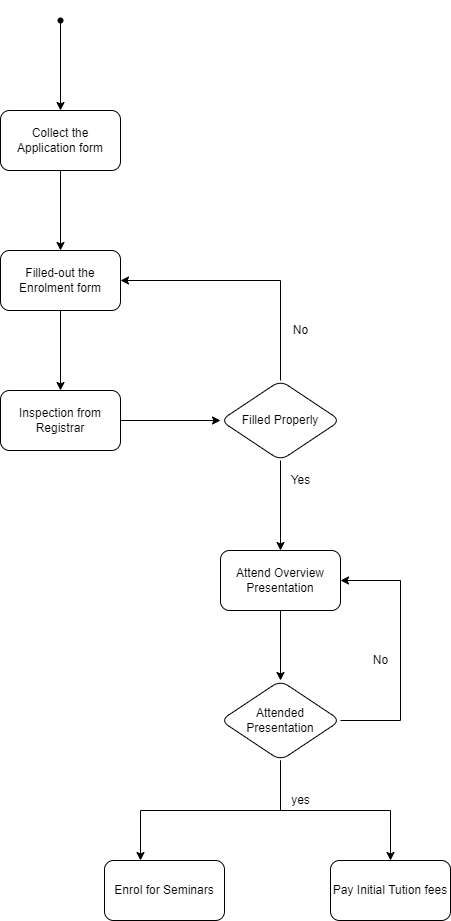

The diagram above was exported from draw.io. Its source (the exported page's mxGraphModel, read from the mxfile embedded in the PNG):
<mxGraphModel dx="1022" dy="460" grid="1" gridSize="10" guides="1" tooltips="1" connect="1" arrows="1" fold="1" page="1" pageScale="1" pageWidth="827" pageHeight="1169" math="0" shadow="0">
  <root>
    <mxCell id="WIyWlLk6GJQsqaUBKTNV-0" />
    <mxCell id="WIyWlLk6GJQsqaUBKTNV-1" parent="WIyWlLk6GJQsqaUBKTNV-0" />
    <mxCell id="e4x9hjwtPjD2yaKbK_S7-2" value="" style="edgeStyle=orthogonalEdgeStyle;rounded=0;orthogonalLoop=1;jettySize=auto;html=1;" edge="1" parent="WIyWlLk6GJQsqaUBKTNV-1" source="e4x9hjwtPjD2yaKbK_S7-0" target="e4x9hjwtPjD2yaKbK_S7-1">
      <mxGeometry relative="1" as="geometry" />
    </mxCell>
    <mxCell id="e4x9hjwtPjD2yaKbK_S7-0" value="" style="shape=waypoint;sketch=0;fillStyle=solid;size=6;pointerEvents=1;points=[];fillColor=none;resizable=0;rotatable=0;perimeter=centerPerimeter;snapToPoint=1;" vertex="1" parent="WIyWlLk6GJQsqaUBKTNV-1">
      <mxGeometry x="350" y="60" width="40" height="40" as="geometry" />
    </mxCell>
    <mxCell id="e4x9hjwtPjD2yaKbK_S7-4" value="" style="edgeStyle=orthogonalEdgeStyle;rounded=0;orthogonalLoop=1;jettySize=auto;html=1;" edge="1" parent="WIyWlLk6GJQsqaUBKTNV-1" source="e4x9hjwtPjD2yaKbK_S7-1" target="e4x9hjwtPjD2yaKbK_S7-3">
      <mxGeometry relative="1" as="geometry" />
    </mxCell>
    <mxCell id="e4x9hjwtPjD2yaKbK_S7-1" value="Collect the Application form" style="rounded=1;whiteSpace=wrap;html=1;fillColor=none;sketch=0;fillStyle=solid;" vertex="1" parent="WIyWlLk6GJQsqaUBKTNV-1">
      <mxGeometry x="310" y="170" width="120" height="60" as="geometry" />
    </mxCell>
    <mxCell id="e4x9hjwtPjD2yaKbK_S7-6" value="" style="edgeStyle=orthogonalEdgeStyle;rounded=0;orthogonalLoop=1;jettySize=auto;html=1;" edge="1" parent="WIyWlLk6GJQsqaUBKTNV-1" source="e4x9hjwtPjD2yaKbK_S7-3" target="e4x9hjwtPjD2yaKbK_S7-5">
      <mxGeometry relative="1" as="geometry" />
    </mxCell>
    <mxCell id="e4x9hjwtPjD2yaKbK_S7-3" value="Filled-out the Enrolment form" style="rounded=1;whiteSpace=wrap;html=1;fillColor=none;sketch=0;fillStyle=solid;" vertex="1" parent="WIyWlLk6GJQsqaUBKTNV-1">
      <mxGeometry x="310" y="310" width="120" height="60" as="geometry" />
    </mxCell>
    <mxCell id="e4x9hjwtPjD2yaKbK_S7-8" value="" style="edgeStyle=orthogonalEdgeStyle;rounded=0;orthogonalLoop=1;jettySize=auto;html=1;" edge="1" parent="WIyWlLk6GJQsqaUBKTNV-1" source="e4x9hjwtPjD2yaKbK_S7-5" target="e4x9hjwtPjD2yaKbK_S7-7">
      <mxGeometry relative="1" as="geometry" />
    </mxCell>
    <mxCell id="e4x9hjwtPjD2yaKbK_S7-5" value="Inspection from Registrar" style="rounded=1;whiteSpace=wrap;html=1;fillColor=none;sketch=0;fillStyle=solid;" vertex="1" parent="WIyWlLk6GJQsqaUBKTNV-1">
      <mxGeometry x="310" y="450" width="120" height="60" as="geometry" />
    </mxCell>
    <mxCell id="e4x9hjwtPjD2yaKbK_S7-12" value="" style="edgeStyle=orthogonalEdgeStyle;rounded=0;orthogonalLoop=1;jettySize=auto;html=1;" edge="1" parent="WIyWlLk6GJQsqaUBKTNV-1" source="e4x9hjwtPjD2yaKbK_S7-7" target="e4x9hjwtPjD2yaKbK_S7-11">
      <mxGeometry relative="1" as="geometry" />
    </mxCell>
    <mxCell id="e4x9hjwtPjD2yaKbK_S7-7" value="Filled Properly" style="rhombus;whiteSpace=wrap;html=1;fillColor=none;rounded=1;sketch=0;fillStyle=solid;" vertex="1" parent="WIyWlLk6GJQsqaUBKTNV-1">
      <mxGeometry x="530" y="440" width="120" height="80" as="geometry" />
    </mxCell>
    <mxCell id="e4x9hjwtPjD2yaKbK_S7-9" value="" style="edgeStyle=segmentEdgeStyle;endArrow=classic;html=1;rounded=0;entryX=1;entryY=0.5;entryDx=0;entryDy=0;exitX=0.5;exitY=0;exitDx=0;exitDy=0;" edge="1" parent="WIyWlLk6GJQsqaUBKTNV-1" source="e4x9hjwtPjD2yaKbK_S7-7" target="e4x9hjwtPjD2yaKbK_S7-3">
      <mxGeometry width="50" height="50" relative="1" as="geometry">
        <mxPoint x="520" y="390" as="sourcePoint" />
        <mxPoint x="570" y="340" as="targetPoint" />
        <Array as="points">
          <mxPoint x="590" y="340" />
        </Array>
      </mxGeometry>
    </mxCell>
    <mxCell id="e4x9hjwtPjD2yaKbK_S7-10" value="No" style="text;html=1;align=center;verticalAlign=middle;resizable=0;points=[];autosize=1;strokeColor=none;fillColor=none;" vertex="1" parent="WIyWlLk6GJQsqaUBKTNV-1">
      <mxGeometry x="595" y="380" width="30" height="20" as="geometry" />
    </mxCell>
    <mxCell id="e4x9hjwtPjD2yaKbK_S7-15" value="" style="edgeStyle=orthogonalEdgeStyle;rounded=0;orthogonalLoop=1;jettySize=auto;html=1;" edge="1" parent="WIyWlLk6GJQsqaUBKTNV-1" source="e4x9hjwtPjD2yaKbK_S7-11" target="e4x9hjwtPjD2yaKbK_S7-14">
      <mxGeometry relative="1" as="geometry" />
    </mxCell>
    <mxCell id="e4x9hjwtPjD2yaKbK_S7-11" value="Attend Overview Presentation" style="whiteSpace=wrap;html=1;fillColor=none;rounded=1;sketch=0;fillStyle=solid;" vertex="1" parent="WIyWlLk6GJQsqaUBKTNV-1">
      <mxGeometry x="530" y="610" width="120" height="60" as="geometry" />
    </mxCell>
    <mxCell id="e4x9hjwtPjD2yaKbK_S7-13" value="Yes" style="text;html=1;align=center;verticalAlign=middle;resizable=0;points=[];autosize=1;strokeColor=none;fillColor=none;" vertex="1" parent="WIyWlLk6GJQsqaUBKTNV-1">
      <mxGeometry x="595" y="530" width="30" height="20" as="geometry" />
    </mxCell>
    <mxCell id="e4x9hjwtPjD2yaKbK_S7-17" value="" style="edgeStyle=orthogonalEdgeStyle;rounded=0;orthogonalLoop=1;jettySize=auto;html=1;" edge="1" parent="WIyWlLk6GJQsqaUBKTNV-1" source="e4x9hjwtPjD2yaKbK_S7-14" target="e4x9hjwtPjD2yaKbK_S7-16">
      <mxGeometry relative="1" as="geometry">
        <Array as="points">
          <mxPoint x="590" y="870" />
          <mxPoint x="450" y="870" />
        </Array>
      </mxGeometry>
    </mxCell>
    <mxCell id="e4x9hjwtPjD2yaKbK_S7-22" value="" style="edgeStyle=orthogonalEdgeStyle;rounded=0;orthogonalLoop=1;jettySize=auto;html=1;" edge="1" parent="WIyWlLk6GJQsqaUBKTNV-1" source="e4x9hjwtPjD2yaKbK_S7-14" target="e4x9hjwtPjD2yaKbK_S7-21">
      <mxGeometry relative="1" as="geometry" />
    </mxCell>
    <mxCell id="e4x9hjwtPjD2yaKbK_S7-14" value="Attended Presentation" style="rhombus;whiteSpace=wrap;html=1;fillColor=none;rounded=1;sketch=0;fillStyle=solid;" vertex="1" parent="WIyWlLk6GJQsqaUBKTNV-1">
      <mxGeometry x="530" y="740" width="120" height="80" as="geometry" />
    </mxCell>
    <mxCell id="e4x9hjwtPjD2yaKbK_S7-16" value="Enrol for Seminars" style="whiteSpace=wrap;html=1;fillColor=none;rounded=1;sketch=0;fillStyle=solid;" vertex="1" parent="WIyWlLk6GJQsqaUBKTNV-1">
      <mxGeometry x="414" y="920" width="120" height="60" as="geometry" />
    </mxCell>
    <mxCell id="e4x9hjwtPjD2yaKbK_S7-18" value="yes" style="text;html=1;align=center;verticalAlign=middle;resizable=0;points=[];autosize=1;strokeColor=none;fillColor=none;" vertex="1" parent="WIyWlLk6GJQsqaUBKTNV-1">
      <mxGeometry x="595" y="850" width="30" height="20" as="geometry" />
    </mxCell>
    <mxCell id="e4x9hjwtPjD2yaKbK_S7-19" value="" style="edgeStyle=elbowEdgeStyle;elbow=horizontal;endArrow=classic;html=1;rounded=0;exitX=1;exitY=0.5;exitDx=0;exitDy=0;entryX=1;entryY=0.5;entryDx=0;entryDy=0;" edge="1" parent="WIyWlLk6GJQsqaUBKTNV-1" source="e4x9hjwtPjD2yaKbK_S7-14" target="e4x9hjwtPjD2yaKbK_S7-11">
      <mxGeometry width="50" height="50" relative="1" as="geometry">
        <mxPoint x="540" y="820" as="sourcePoint" />
        <mxPoint x="590" y="770" as="targetPoint" />
        <Array as="points">
          <mxPoint x="710" y="700" />
        </Array>
      </mxGeometry>
    </mxCell>
    <mxCell id="e4x9hjwtPjD2yaKbK_S7-20" value="No" style="text;html=1;align=center;verticalAlign=middle;resizable=0;points=[];autosize=1;strokeColor=none;fillColor=none;" vertex="1" parent="WIyWlLk6GJQsqaUBKTNV-1">
      <mxGeometry x="675" y="710" width="30" height="20" as="geometry" />
    </mxCell>
    <mxCell id="e4x9hjwtPjD2yaKbK_S7-21" value="Pay Initial Tution fees" style="whiteSpace=wrap;html=1;fillColor=none;rounded=1;sketch=0;fillStyle=solid;" vertex="1" parent="WIyWlLk6GJQsqaUBKTNV-1">
      <mxGeometry x="640" y="920" width="120" height="60" as="geometry" />
    </mxCell>
  </root>
</mxGraphModel>